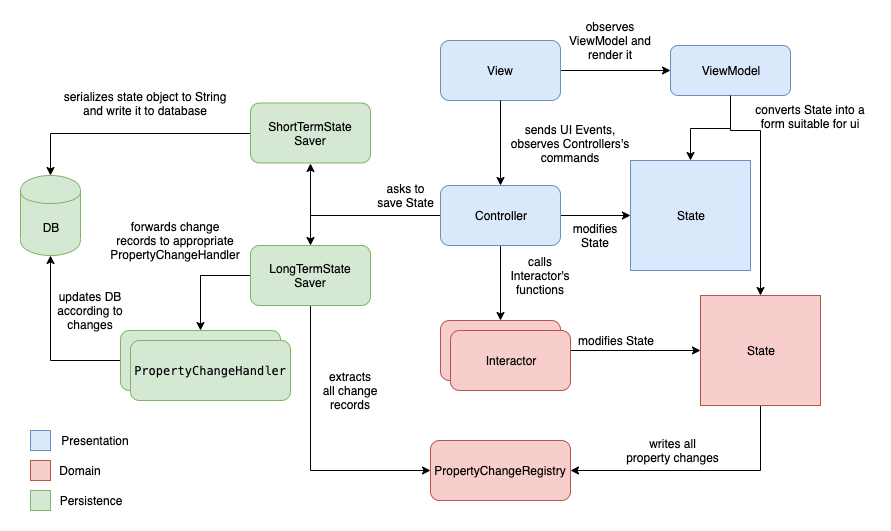

The diagram above was exported from draw.io. Its source (the exported page's mxGraphModel, read from the mxfile embedded in the PNG):
<mxGraphModel dx="932" dy="436" grid="1" gridSize="10" guides="1" tooltips="1" connect="1" arrows="1" fold="1" page="1" pageScale="1" pageWidth="827" pageHeight="1169" math="0" shadow="0">
  <root>
    <mxCell id="0" />
    <mxCell id="1" parent="0" />
    <mxCell id="kXRdqXgsNnCslt94wpyC-15" style="edgeStyle=orthogonalEdgeStyle;rounded=0;orthogonalLoop=1;jettySize=auto;html=1;entryX=0;entryY=0.5;entryDx=0;entryDy=0;" parent="1" source="kXRdqXgsNnCslt94wpyC-1" target="kXRdqXgsNnCslt94wpyC-11" edge="1">
      <mxGeometry relative="1" as="geometry" />
    </mxCell>
    <mxCell id="kXRdqXgsNnCslt94wpyC-1" value="View" style="rounded=1;whiteSpace=wrap;html=1;fillColor=#dae8fc;strokeColor=#6c8ebf;" parent="1" vertex="1">
      <mxGeometry x="430" y="60" width="120" height="60" as="geometry" />
    </mxCell>
    <mxCell id="kXRdqXgsNnCslt94wpyC-10" style="edgeStyle=orthogonalEdgeStyle;rounded=0;orthogonalLoop=1;jettySize=auto;html=1;exitX=0.5;exitY=1;exitDx=0;exitDy=0;entryX=0.5;entryY=0;entryDx=0;entryDy=0;" parent="1" source="kXRdqXgsNnCslt94wpyC-2" target="kXRdqXgsNnCslt94wpyC-4" edge="1">
      <mxGeometry relative="1" as="geometry" />
    </mxCell>
    <mxCell id="kXRdqXgsNnCslt94wpyC-23" style="edgeStyle=orthogonalEdgeStyle;rounded=0;orthogonalLoop=1;jettySize=auto;html=1;entryX=0.5;entryY=0;entryDx=0;entryDy=0;" parent="1" source="kXRdqXgsNnCslt94wpyC-2" target="kXRdqXgsNnCslt94wpyC-20" edge="1">
      <mxGeometry relative="1" as="geometry" />
    </mxCell>
    <mxCell id="j8Az5PgMfa1Tdl03MRpD-6" value="" style="edgeStyle=orthogonalEdgeStyle;rounded=0;orthogonalLoop=1;jettySize=auto;html=1;" edge="1" parent="1" source="kXRdqXgsNnCslt94wpyC-2" target="j8Az5PgMfa1Tdl03MRpD-2">
      <mxGeometry relative="1" as="geometry" />
    </mxCell>
    <mxCell id="j8Az5PgMfa1Tdl03MRpD-11" style="edgeStyle=orthogonalEdgeStyle;rounded=0;orthogonalLoop=1;jettySize=auto;html=1;entryX=0.5;entryY=1;entryDx=0;entryDy=0;" edge="1" parent="1" source="kXRdqXgsNnCslt94wpyC-2" target="j8Az5PgMfa1Tdl03MRpD-9">
      <mxGeometry relative="1" as="geometry" />
    </mxCell>
    <mxCell id="kXRdqXgsNnCslt94wpyC-2" value="Controller" style="rounded=1;whiteSpace=wrap;html=1;fillColor=#dae8fc;strokeColor=#6c8ebf;" parent="1" vertex="1">
      <mxGeometry x="430" y="205" width="120" height="60" as="geometry" />
    </mxCell>
    <mxCell id="kXRdqXgsNnCslt94wpyC-3" value="" style="endArrow=classic;html=1;exitX=0.5;exitY=1;exitDx=0;exitDy=0;entryX=0.5;entryY=0;entryDx=0;entryDy=0;" parent="1" source="kXRdqXgsNnCslt94wpyC-1" target="kXRdqXgsNnCslt94wpyC-2" edge="1">
      <mxGeometry width="50" height="50" relative="1" as="geometry">
        <mxPoint x="380" y="310" as="sourcePoint" />
        <mxPoint x="430" y="260" as="targetPoint" />
      </mxGeometry>
    </mxCell>
    <mxCell id="kXRdqXgsNnCslt94wpyC-19" style="edgeStyle=orthogonalEdgeStyle;rounded=0;orthogonalLoop=1;jettySize=auto;html=1;entryX=1;entryY=0.5;entryDx=0;entryDy=0;exitX=0.5;exitY=1;exitDx=0;exitDy=0;" parent="1" source="kXRdqXgsNnCslt94wpyC-5" target="kXRdqXgsNnCslt94wpyC-16" edge="1">
      <mxGeometry relative="1" as="geometry" />
    </mxCell>
    <mxCell id="kXRdqXgsNnCslt94wpyC-5" value="State" style="rounded=0;whiteSpace=wrap;html=1;fillColor=#f8cecc;strokeColor=#b85450;" parent="1" vertex="1">
      <mxGeometry x="690" y="315" width="120" height="110" as="geometry" />
    </mxCell>
    <mxCell id="kXRdqXgsNnCslt94wpyC-6" value="" style="endArrow=classic;html=1;entryX=0;entryY=0.5;entryDx=0;entryDy=0;exitX=1;exitY=0.5;exitDx=0;exitDy=0;" parent="1" source="kXRdqXgsNnCslt94wpyC-4" target="kXRdqXgsNnCslt94wpyC-5" edge="1">
      <mxGeometry width="50" height="50" relative="1" as="geometry">
        <mxPoint x="380" y="410" as="sourcePoint" />
        <mxPoint x="430" y="360" as="targetPoint" />
      </mxGeometry>
    </mxCell>
    <mxCell id="kXRdqXgsNnCslt94wpyC-13" style="edgeStyle=orthogonalEdgeStyle;rounded=0;orthogonalLoop=1;jettySize=auto;html=1;entryX=0.5;entryY=0;entryDx=0;entryDy=0;" parent="1" target="kXRdqXgsNnCslt94wpyC-5" edge="1">
      <mxGeometry relative="1" as="geometry">
        <mxPoint x="720" y="120" as="sourcePoint" />
        <Array as="points">
          <mxPoint x="720" y="150" />
          <mxPoint x="750" y="150" />
        </Array>
      </mxGeometry>
    </mxCell>
    <mxCell id="kXRdqXgsNnCslt94wpyC-11" value="ViewModel" style="rounded=1;whiteSpace=wrap;html=1;fillColor=#dae8fc;strokeColor=#6c8ebf;" parent="1" vertex="1">
      <mxGeometry x="660" y="65" width="120" height="50" as="geometry" />
    </mxCell>
    <mxCell id="kXRdqXgsNnCslt94wpyC-16" value="PropertyChangeRegistry" style="rounded=1;whiteSpace=wrap;html=1;fillColor=#f8cecc;strokeColor=#b85450;" parent="1" vertex="1">
      <mxGeometry x="420" y="460" width="140" height="60" as="geometry" />
    </mxCell>
    <mxCell id="kXRdqXgsNnCslt94wpyC-29" style="edgeStyle=orthogonalEdgeStyle;rounded=0;orthogonalLoop=1;jettySize=auto;html=1;entryX=0;entryY=0.5;entryDx=0;entryDy=0;exitX=0.5;exitY=1;exitDx=0;exitDy=0;" parent="1" source="kXRdqXgsNnCslt94wpyC-20" target="kXRdqXgsNnCslt94wpyC-16" edge="1">
      <mxGeometry relative="1" as="geometry" />
    </mxCell>
    <mxCell id="kXRdqXgsNnCslt94wpyC-38" style="edgeStyle=orthogonalEdgeStyle;rounded=0;orthogonalLoop=1;jettySize=auto;html=1;entryX=0.5;entryY=0;entryDx=0;entryDy=0;exitX=0;exitY=0.5;exitDx=0;exitDy=0;" parent="1" source="kXRdqXgsNnCslt94wpyC-20" target="kXRdqXgsNnCslt94wpyC-31" edge="1">
      <mxGeometry relative="1" as="geometry" />
    </mxCell>
    <mxCell id="kXRdqXgsNnCslt94wpyC-20" value="LongTermState&lt;br&gt;Saver" style="rounded=1;whiteSpace=wrap;html=1;fillColor=#d5e8d4;strokeColor=#82b366;" parent="1" vertex="1">
      <mxGeometry x="240" y="265" width="120" height="60" as="geometry" />
    </mxCell>
    <mxCell id="kXRdqXgsNnCslt94wpyC-4" value="Interactor" style="rounded=1;whiteSpace=wrap;html=1;fillColor=#f8cecc;strokeColor=#b85450;" parent="1" vertex="1">
      <mxGeometry x="430" y="340" width="120" height="60" as="geometry" />
    </mxCell>
    <mxCell id="kXRdqXgsNnCslt94wpyC-40" style="edgeStyle=orthogonalEdgeStyle;rounded=0;orthogonalLoop=1;jettySize=auto;html=1;entryX=0.5;entryY=1;entryDx=0;entryDy=0;" parent="1" source="kXRdqXgsNnCslt94wpyC-31" target="kXRdqXgsNnCslt94wpyC-32" edge="1">
      <mxGeometry relative="1" as="geometry" />
    </mxCell>
    <mxCell id="kXRdqXgsNnCslt94wpyC-31" value="&lt;pre style=&quot;font-family: &amp;#34;menlo&amp;#34; ; font-size: 9pt&quot;&gt;&lt;br&gt;&lt;/pre&gt;" style="rounded=1;whiteSpace=wrap;html=1;fillColor=#d5e8d4;strokeColor=#82b366;" parent="1" vertex="1">
      <mxGeometry x="110" y="350" width="160" height="60" as="geometry" />
    </mxCell>
    <mxCell id="kXRdqXgsNnCslt94wpyC-32" value="DB" style="shape=cylinder;whiteSpace=wrap;html=1;boundedLbl=1;backgroundOutline=1;fillColor=#d5e8d4;strokeColor=#82b366;" parent="1" vertex="1">
      <mxGeometry x="10" y="195" width="60" height="80" as="geometry" />
    </mxCell>
    <mxCell id="kXRdqXgsNnCslt94wpyC-45" value="sends UI Events,&lt;br&gt;observes Controllers's commands" style="text;html=1;strokeColor=none;fillColor=none;align=center;verticalAlign=middle;whiteSpace=wrap;rounded=0;" parent="1" vertex="1">
      <mxGeometry x="490" y="152.5" width="140" height="20" as="geometry" />
    </mxCell>
    <mxCell id="kXRdqXgsNnCslt94wpyC-46" value="calls Interactor's functions" style="text;html=1;strokeColor=none;fillColor=none;align=center;verticalAlign=middle;whiteSpace=wrap;rounded=0;" parent="1" vertex="1">
      <mxGeometry x="510" y="285" width="40" height="20" as="geometry" />
    </mxCell>
    <mxCell id="kXRdqXgsNnCslt94wpyC-47" value="modifies State" style="text;html=1;strokeColor=none;fillColor=none;align=center;verticalAlign=middle;whiteSpace=wrap;rounded=0;" parent="1" vertex="1">
      <mxGeometry x="565" y="350" width="80" height="20" as="geometry" />
    </mxCell>
    <mxCell id="kXRdqXgsNnCslt94wpyC-48" value="&lt;div&gt;converts State into a form suitable for ui&lt;/div&gt;&lt;div&gt;&lt;br&gt;&lt;/div&gt;" style="text;html=1;strokeColor=none;fillColor=none;align=center;verticalAlign=middle;whiteSpace=wrap;rounded=0;" parent="1" vertex="1">
      <mxGeometry x="740" y="122.5" width="120" height="40" as="geometry" />
    </mxCell>
    <mxCell id="kXRdqXgsNnCslt94wpyC-50" value="writes all property changes" style="text;html=1;strokeColor=none;fillColor=none;align=center;verticalAlign=middle;whiteSpace=wrap;rounded=0;" parent="1" vertex="1">
      <mxGeometry x="615" y="460" width="95" height="20" as="geometry" />
    </mxCell>
    <mxCell id="kXRdqXgsNnCslt94wpyC-51" value="asks to save State" style="text;html=1;strokeColor=none;fillColor=none;align=center;verticalAlign=middle;whiteSpace=wrap;rounded=0;" parent="1" vertex="1">
      <mxGeometry x="361.5" y="205" width="67" height="20" as="geometry" />
    </mxCell>
    <mxCell id="kXRdqXgsNnCslt94wpyC-52" value="observes ViewModel and render it" style="text;html=1;strokeColor=none;fillColor=none;align=center;verticalAlign=middle;whiteSpace=wrap;rounded=0;" parent="1" vertex="1">
      <mxGeometry x="550" y="47.5" width="100" height="25" as="geometry" />
    </mxCell>
    <mxCell id="kXRdqXgsNnCslt94wpyC-53" value="extracts all&amp;nbsp;change records" style="text;html=1;strokeColor=none;fillColor=none;align=center;verticalAlign=middle;whiteSpace=wrap;rounded=0;" parent="1" vertex="1">
      <mxGeometry x="300" y="400" width="80" height="20" as="geometry" />
    </mxCell>
    <mxCell id="kXRdqXgsNnCslt94wpyC-55" value="forwards change records to appropriate PropertyChangeHandler" style="text;html=1;strokeColor=none;fillColor=none;align=center;verticalAlign=middle;whiteSpace=wrap;rounded=0;" parent="1" vertex="1">
      <mxGeometry x="120" y="225" width="90" height="70" as="geometry" />
    </mxCell>
    <mxCell id="kXRdqXgsNnCslt94wpyC-56" value="updates DB according to changes" style="text;html=1;strokeColor=none;fillColor=none;align=center;verticalAlign=middle;whiteSpace=wrap;rounded=0;" parent="1" vertex="1">
      <mxGeometry x="40" y="320" width="80" height="20" as="geometry" />
    </mxCell>
    <mxCell id="j8Az5PgMfa1Tdl03MRpD-1" value="Interactor" style="rounded=1;whiteSpace=wrap;html=1;fillColor=#f8cecc;strokeColor=#b85450;" vertex="1" parent="1">
      <mxGeometry x="440" y="350" width="120" height="60" as="geometry" />
    </mxCell>
    <mxCell id="j8Az5PgMfa1Tdl03MRpD-2" value="State" style="rounded=0;whiteSpace=wrap;html=1;fillColor=#dae8fc;strokeColor=#6c8ebf;" vertex="1" parent="1">
      <mxGeometry x="620" y="180" width="120" height="110" as="geometry" />
    </mxCell>
    <mxCell id="j8Az5PgMfa1Tdl03MRpD-3" style="edgeStyle=orthogonalEdgeStyle;rounded=0;orthogonalLoop=1;jettySize=auto;html=1;entryX=0.5;entryY=0;entryDx=0;entryDy=0;exitX=0.5;exitY=1;exitDx=0;exitDy=0;" edge="1" parent="1" source="kXRdqXgsNnCslt94wpyC-11" target="j8Az5PgMfa1Tdl03MRpD-2">
      <mxGeometry relative="1" as="geometry">
        <mxPoint x="720" y="115" as="sourcePoint" />
        <mxPoint x="750" y="315" as="targetPoint" />
        <Array as="points">
          <mxPoint x="720" y="148" />
          <mxPoint x="680" y="148" />
        </Array>
      </mxGeometry>
    </mxCell>
    <mxCell id="j8Az5PgMfa1Tdl03MRpD-7" value="modifies State" style="text;html=1;strokeColor=none;fillColor=none;align=center;verticalAlign=middle;whiteSpace=wrap;rounded=0;" vertex="1" parent="1">
      <mxGeometry x="560" y="245" width="50" height="20" as="geometry" />
    </mxCell>
    <mxCell id="j8Az5PgMfa1Tdl03MRpD-8" value="&lt;pre style=&quot;font-family: &amp;#34;menlo&amp;#34; ; font-size: 9pt&quot;&gt;PropertyChangeHandler&lt;/pre&gt;" style="rounded=1;whiteSpace=wrap;html=1;fillColor=#d5e8d4;strokeColor=#82b366;" vertex="1" parent="1">
      <mxGeometry x="120" y="360" width="160" height="60" as="geometry" />
    </mxCell>
    <mxCell id="j8Az5PgMfa1Tdl03MRpD-16" style="edgeStyle=orthogonalEdgeStyle;rounded=0;orthogonalLoop=1;jettySize=auto;html=1;entryX=0.5;entryY=0;entryDx=0;entryDy=0;" edge="1" parent="1" source="j8Az5PgMfa1Tdl03MRpD-9" target="kXRdqXgsNnCslt94wpyC-32">
      <mxGeometry relative="1" as="geometry" />
    </mxCell>
    <mxCell id="j8Az5PgMfa1Tdl03MRpD-9" value="ShortTermState&lt;br&gt;Saver" style="rounded=1;whiteSpace=wrap;html=1;fillColor=#d5e8d4;strokeColor=#82b366;" vertex="1" parent="1">
      <mxGeometry x="240" y="122.5" width="120" height="60" as="geometry" />
    </mxCell>
    <mxCell id="j8Az5PgMfa1Tdl03MRpD-17" value="serializes state object to String and write it to database" style="text;html=1;strokeColor=none;fillColor=none;align=center;verticalAlign=middle;whiteSpace=wrap;rounded=0;" vertex="1" parent="1">
      <mxGeometry x="50" y="113" width="170" height="20" as="geometry" />
    </mxCell>
    <mxCell id="j8Az5PgMfa1Tdl03MRpD-19" value="" style="rounded=0;whiteSpace=wrap;html=1;strokeColor=#6c8ebf;fillColor=#dae8fc;" vertex="1" parent="1">
      <mxGeometry x="20" y="450" width="20" height="20" as="geometry" />
    </mxCell>
    <mxCell id="j8Az5PgMfa1Tdl03MRpD-20" value="" style="rounded=0;whiteSpace=wrap;html=1;strokeColor=#b85450;fillColor=#f8cecc;" vertex="1" parent="1">
      <mxGeometry x="20" y="480" width="20" height="20" as="geometry" />
    </mxCell>
    <mxCell id="j8Az5PgMfa1Tdl03MRpD-21" value="" style="rounded=0;whiteSpace=wrap;html=1;strokeColor=#82b366;fillColor=#d5e8d4;" vertex="1" parent="1">
      <mxGeometry x="20" y="510" width="20" height="20" as="geometry" />
    </mxCell>
    <mxCell id="j8Az5PgMfa1Tdl03MRpD-22" value="Presentation" style="text;html=1;strokeColor=none;fillColor=none;align=center;verticalAlign=middle;whiteSpace=wrap;rounded=0;" vertex="1" parent="1">
      <mxGeometry x="50" y="450" width="70" height="20" as="geometry" />
    </mxCell>
    <mxCell id="j8Az5PgMfa1Tdl03MRpD-23" value="Domain" style="text;html=1;strokeColor=none;fillColor=none;align=center;verticalAlign=middle;whiteSpace=wrap;rounded=0;" vertex="1" parent="1">
      <mxGeometry x="50" y="480" width="40" height="20" as="geometry" />
    </mxCell>
    <mxCell id="j8Az5PgMfa1Tdl03MRpD-24" value="Persistence" style="text;html=1;strokeColor=none;fillColor=none;align=center;verticalAlign=middle;whiteSpace=wrap;rounded=0;" vertex="1" parent="1">
      <mxGeometry x="60" y="510" width="40" height="20" as="geometry" />
    </mxCell>
  </root>
</mxGraphModel>